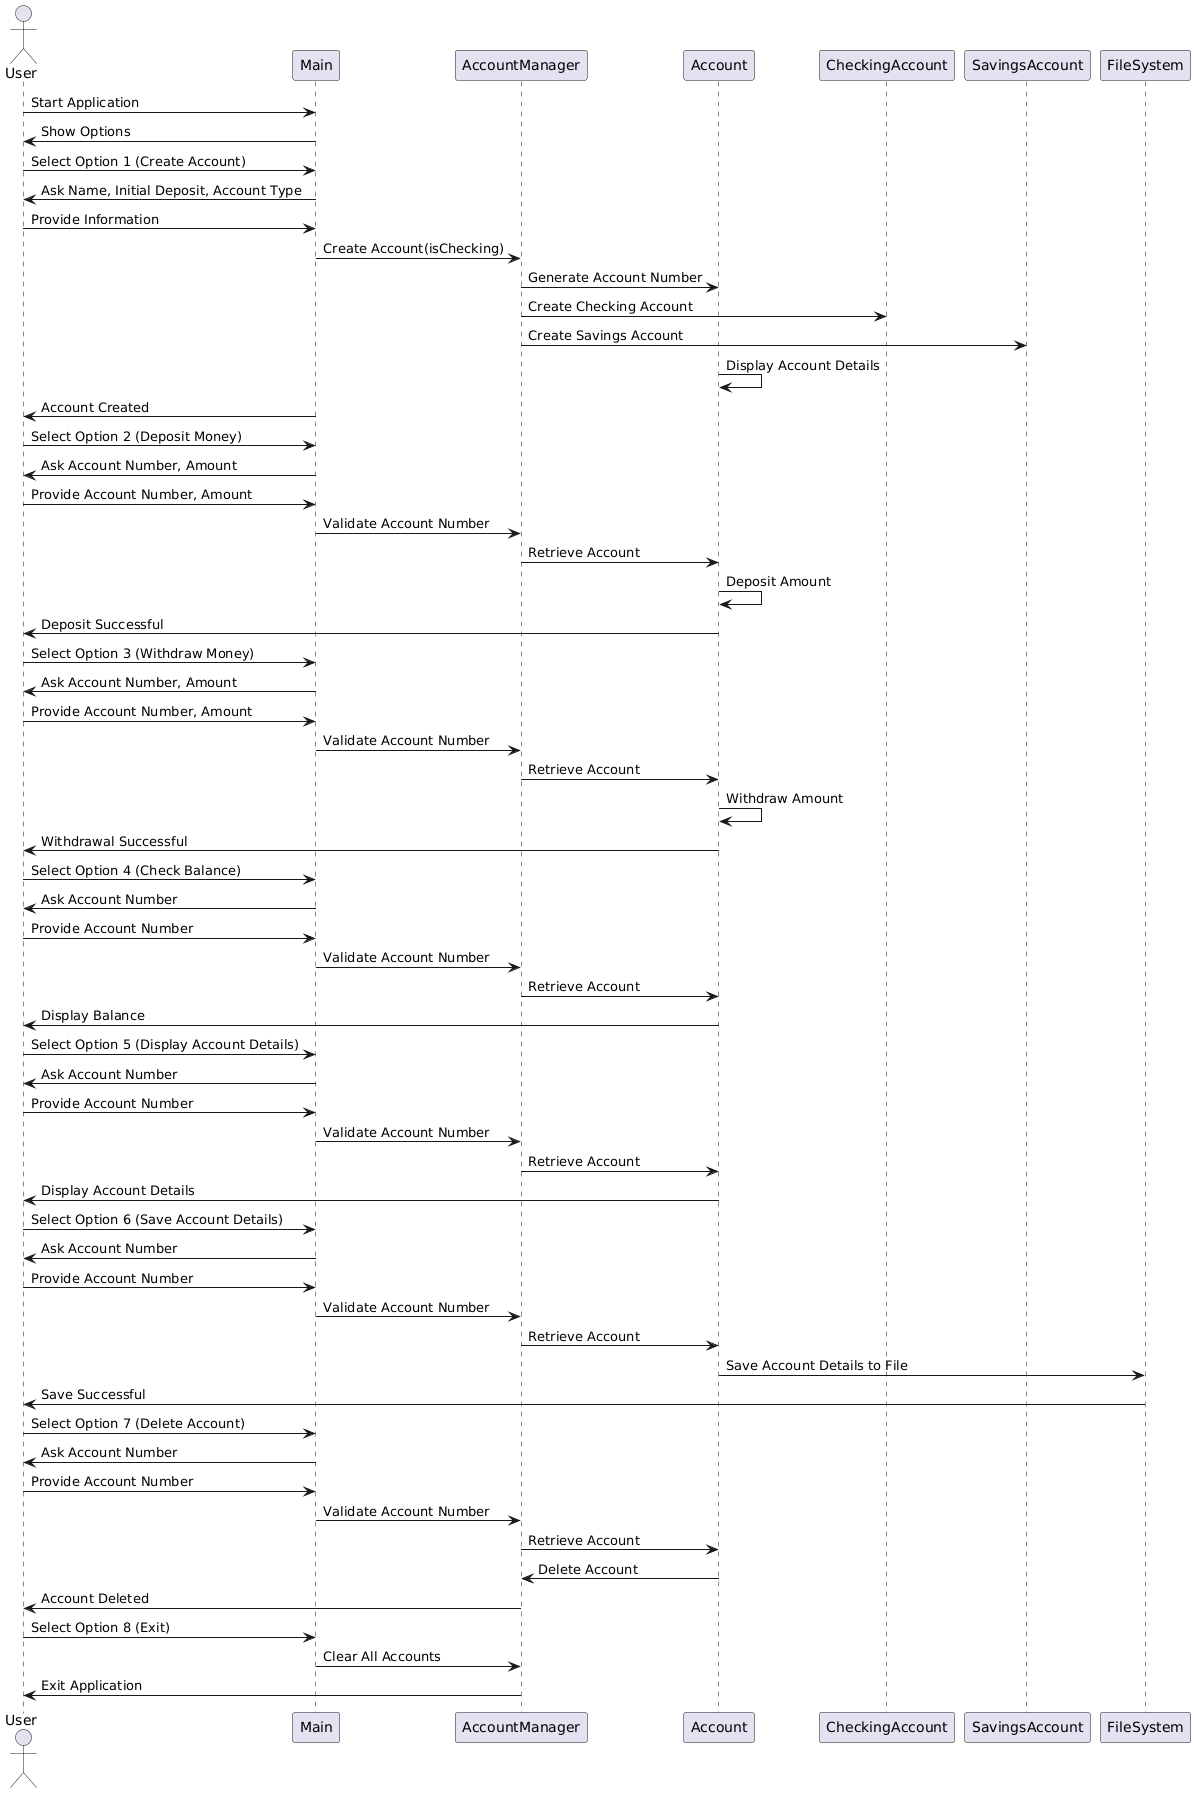

The diagram above was rendered by PlantUML. Its source (embedded in the PNG):
@startuml
actor User
participant "Main" as Main
participant "AccountManager" as AccountManager
participant "Account" as Account
participant "CheckingAccount" as CheckingAccount
participant "SavingsAccount" as SavingsAccount
participant "FileSystem" as FileSystem

User -> Main : Start Application
Main -> User : Show Options
User -> Main : Select Option 1 (Create Account)
Main -> User : Ask Name, Initial Deposit, Account Type
User -> Main : Provide Information
Main -> AccountManager : Create Account(isChecking)
AccountManager -> Account : Generate Account Number
AccountManager -> CheckingAccount : Create Checking Account
AccountManager -> SavingsAccount : Create Savings Account
Account -> Account : Display Account Details
Main -> User : Account Created

User -> Main : Select Option 2 (Deposit Money)
Main -> User : Ask Account Number, Amount
User -> Main : Provide Account Number, Amount
Main -> AccountManager : Validate Account Number
AccountManager -> Account : Retrieve Account
Account -> Account : Deposit Amount
Account -> User : Deposit Successful

User -> Main : Select Option 3 (Withdraw Money)
Main -> User : Ask Account Number, Amount
User -> Main : Provide Account Number, Amount
Main -> AccountManager : Validate Account Number
AccountManager -> Account : Retrieve Account
Account -> Account : Withdraw Amount
Account -> User : Withdrawal Successful

User -> Main : Select Option 4 (Check Balance)
Main -> User : Ask Account Number
User -> Main : Provide Account Number
Main -> AccountManager : Validate Account Number
AccountManager -> Account : Retrieve Account
Account -> User : Display Balance

User -> Main : Select Option 5 (Display Account Details)
Main -> User : Ask Account Number
User -> Main : Provide Account Number
Main -> AccountManager : Validate Account Number
AccountManager -> Account : Retrieve Account
Account -> User : Display Account Details

User -> Main : Select Option 6 (Save Account Details)
Main -> User : Ask Account Number
User -> Main : Provide Account Number
Main -> AccountManager : Validate Account Number
AccountManager -> Account : Retrieve Account
Account -> FileSystem : Save Account Details to File
FileSystem -> User : Save Successful

User -> Main : Select Option 7 (Delete Account)
Main -> User : Ask Account Number
User -> Main : Provide Account Number
Main -> AccountManager : Validate Account Number
AccountManager -> Account : Retrieve Account
Account -> AccountManager : Delete Account
AccountManager -> User : Account Deleted

User -> Main : Select Option 8 (Exit)
Main -> AccountManager : Clear All Accounts
AccountManager -> User : Exit Application
@enduml